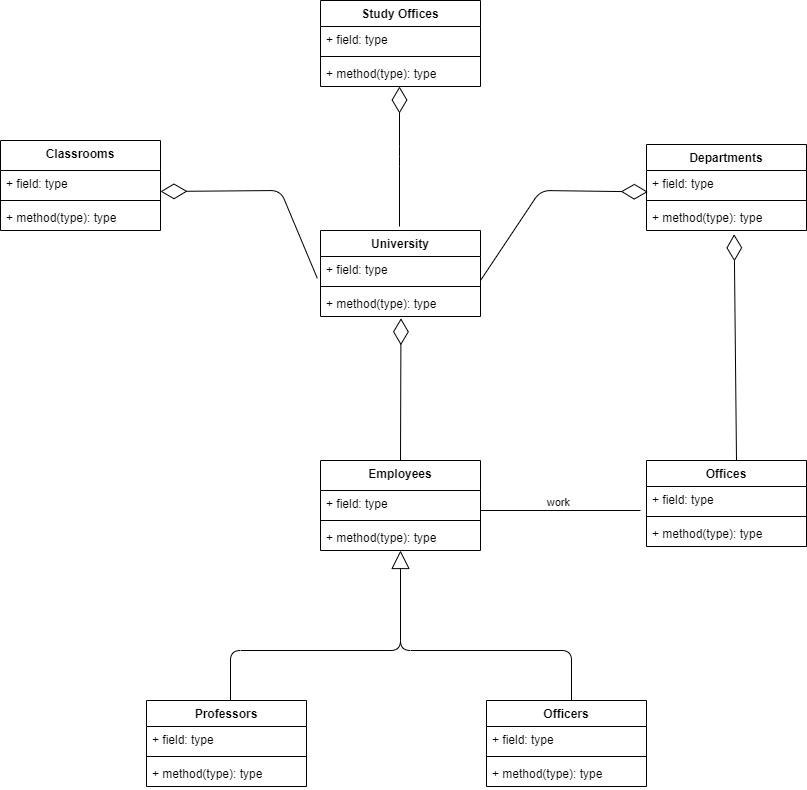

The diagram above was exported from draw.io. Its source (the exported page's mxGraphModel, read from the mxfile embedded in the PNG):
<mxGraphModel dx="1038" dy="579" grid="1" gridSize="10" guides="1" tooltips="1" connect="1" arrows="1" fold="1" page="1" pageScale="1" pageWidth="827" pageHeight="1169" math="0" shadow="0">
  <root>
    <mxCell id="0" />
    <mxCell id="1" parent="0" />
    <mxCell id="IGyEDXP_H7u7Bi-gW108-29" value="University" style="swimlane;fontStyle=1;align=center;verticalAlign=top;childLayout=stackLayout;horizontal=1;startSize=26;horizontalStack=0;resizeParent=1;resizeParentMax=0;resizeLast=0;collapsible=1;marginBottom=0;" vertex="1" parent="1">
      <mxGeometry x="334" y="340" width="160" height="86" as="geometry" />
    </mxCell>
    <mxCell id="IGyEDXP_H7u7Bi-gW108-30" value="+ field: type" style="text;strokeColor=none;fillColor=none;align=left;verticalAlign=top;spacingLeft=4;spacingRight=4;overflow=hidden;rotatable=0;points=[[0,0.5],[1,0.5]];portConstraint=eastwest;" vertex="1" parent="IGyEDXP_H7u7Bi-gW108-29">
      <mxGeometry y="26" width="160" height="26" as="geometry" />
    </mxCell>
    <mxCell id="IGyEDXP_H7u7Bi-gW108-31" value="" style="line;strokeWidth=1;fillColor=none;align=left;verticalAlign=middle;spacingTop=-1;spacingLeft=3;spacingRight=3;rotatable=0;labelPosition=right;points=[];portConstraint=eastwest;" vertex="1" parent="IGyEDXP_H7u7Bi-gW108-29">
      <mxGeometry y="52" width="160" height="8" as="geometry" />
    </mxCell>
    <mxCell id="IGyEDXP_H7u7Bi-gW108-32" value="+ method(type): type" style="text;strokeColor=none;fillColor=none;align=left;verticalAlign=top;spacingLeft=4;spacingRight=4;overflow=hidden;rotatable=0;points=[[0,0.5],[1,0.5]];portConstraint=eastwest;" vertex="1" parent="IGyEDXP_H7u7Bi-gW108-29">
      <mxGeometry y="60" width="160" height="26" as="geometry" />
    </mxCell>
    <mxCell id="IGyEDXP_H7u7Bi-gW108-33" value="Classrooms" style="swimlane;fontStyle=1;align=center;verticalAlign=top;childLayout=stackLayout;horizontal=1;startSize=30;horizontalStack=0;resizeParent=1;resizeParentMax=0;resizeLast=0;collapsible=1;marginBottom=0;" vertex="1" parent="1">
      <mxGeometry x="14" y="250" width="160" height="90" as="geometry" />
    </mxCell>
    <mxCell id="IGyEDXP_H7u7Bi-gW108-34" value="+ field: type" style="text;strokeColor=none;fillColor=none;align=left;verticalAlign=top;spacingLeft=4;spacingRight=4;overflow=hidden;rotatable=0;points=[[0,0.5],[1,0.5]];portConstraint=eastwest;" vertex="1" parent="IGyEDXP_H7u7Bi-gW108-33">
      <mxGeometry y="30" width="160" height="26" as="geometry" />
    </mxCell>
    <mxCell id="IGyEDXP_H7u7Bi-gW108-35" value="" style="line;strokeWidth=1;fillColor=none;align=left;verticalAlign=middle;spacingTop=-1;spacingLeft=3;spacingRight=3;rotatable=0;labelPosition=right;points=[];portConstraint=eastwest;" vertex="1" parent="IGyEDXP_H7u7Bi-gW108-33">
      <mxGeometry y="56" width="160" height="8" as="geometry" />
    </mxCell>
    <mxCell id="IGyEDXP_H7u7Bi-gW108-36" value="+ method(type): type" style="text;strokeColor=none;fillColor=none;align=left;verticalAlign=top;spacingLeft=4;spacingRight=4;overflow=hidden;rotatable=0;points=[[0,0.5],[1,0.5]];portConstraint=eastwest;" vertex="1" parent="IGyEDXP_H7u7Bi-gW108-33">
      <mxGeometry y="64" width="160" height="26" as="geometry" />
    </mxCell>
    <mxCell id="IGyEDXP_H7u7Bi-gW108-37" value="Departments" style="swimlane;fontStyle=1;align=center;verticalAlign=top;childLayout=stackLayout;horizontal=1;startSize=26;horizontalStack=0;resizeParent=1;resizeParentMax=0;resizeLast=0;collapsible=1;marginBottom=0;" vertex="1" parent="1">
      <mxGeometry x="660" y="254" width="160" height="86" as="geometry" />
    </mxCell>
    <mxCell id="IGyEDXP_H7u7Bi-gW108-38" value="+ field: type" style="text;strokeColor=none;fillColor=none;align=left;verticalAlign=top;spacingLeft=4;spacingRight=4;overflow=hidden;rotatable=0;points=[[0,0.5],[1,0.5]];portConstraint=eastwest;" vertex="1" parent="IGyEDXP_H7u7Bi-gW108-37">
      <mxGeometry y="26" width="160" height="26" as="geometry" />
    </mxCell>
    <mxCell id="IGyEDXP_H7u7Bi-gW108-39" value="" style="line;strokeWidth=1;fillColor=none;align=left;verticalAlign=middle;spacingTop=-1;spacingLeft=3;spacingRight=3;rotatable=0;labelPosition=right;points=[];portConstraint=eastwest;" vertex="1" parent="IGyEDXP_H7u7Bi-gW108-37">
      <mxGeometry y="52" width="160" height="8" as="geometry" />
    </mxCell>
    <mxCell id="IGyEDXP_H7u7Bi-gW108-40" value="+ method(type): type" style="text;strokeColor=none;fillColor=none;align=left;verticalAlign=top;spacingLeft=4;spacingRight=4;overflow=hidden;rotatable=0;points=[[0,0.5],[1,0.5]];portConstraint=eastwest;" vertex="1" parent="IGyEDXP_H7u7Bi-gW108-37">
      <mxGeometry y="60" width="160" height="26" as="geometry" />
    </mxCell>
    <mxCell id="IGyEDXP_H7u7Bi-gW108-41" value="Study Offices" style="swimlane;fontStyle=1;align=center;verticalAlign=top;childLayout=stackLayout;horizontal=1;startSize=26;horizontalStack=0;resizeParent=1;resizeParentMax=0;resizeLast=0;collapsible=1;marginBottom=0;" vertex="1" parent="1">
      <mxGeometry x="334" y="110" width="160" height="86" as="geometry" />
    </mxCell>
    <mxCell id="IGyEDXP_H7u7Bi-gW108-42" value="+ field: type" style="text;strokeColor=none;fillColor=none;align=left;verticalAlign=top;spacingLeft=4;spacingRight=4;overflow=hidden;rotatable=0;points=[[0,0.5],[1,0.5]];portConstraint=eastwest;" vertex="1" parent="IGyEDXP_H7u7Bi-gW108-41">
      <mxGeometry y="26" width="160" height="26" as="geometry" />
    </mxCell>
    <mxCell id="IGyEDXP_H7u7Bi-gW108-43" value="" style="line;strokeWidth=1;fillColor=none;align=left;verticalAlign=middle;spacingTop=-1;spacingLeft=3;spacingRight=3;rotatable=0;labelPosition=right;points=[];portConstraint=eastwest;" vertex="1" parent="IGyEDXP_H7u7Bi-gW108-41">
      <mxGeometry y="52" width="160" height="8" as="geometry" />
    </mxCell>
    <mxCell id="IGyEDXP_H7u7Bi-gW108-44" value="+ method(type): type" style="text;strokeColor=none;fillColor=none;align=left;verticalAlign=top;spacingLeft=4;spacingRight=4;overflow=hidden;rotatable=0;points=[[0,0.5],[1,0.5]];portConstraint=eastwest;" vertex="1" parent="IGyEDXP_H7u7Bi-gW108-41">
      <mxGeometry y="60" width="160" height="26" as="geometry" />
    </mxCell>
    <mxCell id="IGyEDXP_H7u7Bi-gW108-52" value="Offices" style="swimlane;fontStyle=1;align=center;verticalAlign=top;childLayout=stackLayout;horizontal=1;startSize=26;horizontalStack=0;resizeParent=1;resizeParentMax=0;resizeLast=0;collapsible=1;marginBottom=0;" vertex="1" parent="1">
      <mxGeometry x="660" y="570" width="160" height="86" as="geometry" />
    </mxCell>
    <mxCell id="IGyEDXP_H7u7Bi-gW108-53" value="+ field: type" style="text;strokeColor=none;fillColor=none;align=left;verticalAlign=top;spacingLeft=4;spacingRight=4;overflow=hidden;rotatable=0;points=[[0,0.5],[1,0.5]];portConstraint=eastwest;" vertex="1" parent="IGyEDXP_H7u7Bi-gW108-52">
      <mxGeometry y="26" width="160" height="26" as="geometry" />
    </mxCell>
    <mxCell id="IGyEDXP_H7u7Bi-gW108-54" value="" style="line;strokeWidth=1;fillColor=none;align=left;verticalAlign=middle;spacingTop=-1;spacingLeft=3;spacingRight=3;rotatable=0;labelPosition=right;points=[];portConstraint=eastwest;" vertex="1" parent="IGyEDXP_H7u7Bi-gW108-52">
      <mxGeometry y="52" width="160" height="8" as="geometry" />
    </mxCell>
    <mxCell id="IGyEDXP_H7u7Bi-gW108-55" value="+ method(type): type" style="text;strokeColor=none;fillColor=none;align=left;verticalAlign=top;spacingLeft=4;spacingRight=4;overflow=hidden;rotatable=0;points=[[0,0.5],[1,0.5]];portConstraint=eastwest;" vertex="1" parent="IGyEDXP_H7u7Bi-gW108-52">
      <mxGeometry y="60" width="160" height="26" as="geometry" />
    </mxCell>
    <mxCell id="IGyEDXP_H7u7Bi-gW108-57" value="" style="endArrow=diamondThin;endFill=0;endSize=24;html=1;" edge="1" parent="1">
      <mxGeometry width="160" relative="1" as="geometry">
        <mxPoint x="413" y="336" as="sourcePoint" />
        <mxPoint x="413" y="196" as="targetPoint" />
        <Array as="points">
          <mxPoint x="413" y="266" />
        </Array>
      </mxGeometry>
    </mxCell>
    <mxCell id="IGyEDXP_H7u7Bi-gW108-58" value="" style="endArrow=diamondThin;endFill=0;endSize=24;html=1;entryX=0.008;entryY=0.823;entryDx=0;entryDy=0;entryPerimeter=0;" edge="1" parent="1" target="IGyEDXP_H7u7Bi-gW108-38">
      <mxGeometry width="160" relative="1" as="geometry">
        <mxPoint x="494" y="390" as="sourcePoint" />
        <mxPoint x="654" y="301" as="targetPoint" />
        <Array as="points">
          <mxPoint x="554" y="300" />
        </Array>
      </mxGeometry>
    </mxCell>
    <mxCell id="IGyEDXP_H7u7Bi-gW108-59" value="" style="endArrow=diamondThin;endFill=0;endSize=24;html=1;exitX=-0.02;exitY=0.838;exitDx=0;exitDy=0;exitPerimeter=0;" edge="1" parent="1" source="IGyEDXP_H7u7Bi-gW108-30">
      <mxGeometry width="160" relative="1" as="geometry">
        <mxPoint x="354" y="390" as="sourcePoint" />
        <mxPoint x="174" y="301" as="targetPoint" />
        <Array as="points">
          <mxPoint x="294" y="300" />
        </Array>
      </mxGeometry>
    </mxCell>
    <mxCell id="IGyEDXP_H7u7Bi-gW108-60" value="" style="endArrow=diamondThin;endFill=0;endSize=24;html=1;entryX=0.548;entryY=1.146;entryDx=0;entryDy=0;entryPerimeter=0;" edge="1" parent="1" target="IGyEDXP_H7u7Bi-gW108-40">
      <mxGeometry width="160" relative="1" as="geometry">
        <mxPoint x="750" y="570" as="sourcePoint" />
        <mxPoint x="750" y="450" as="targetPoint" />
      </mxGeometry>
    </mxCell>
    <mxCell id="IGyEDXP_H7u7Bi-gW108-61" value="Employees" style="swimlane;fontStyle=1;align=center;verticalAlign=top;childLayout=stackLayout;horizontal=1;startSize=30;horizontalStack=0;resizeParent=1;resizeParentMax=0;resizeLast=0;collapsible=1;marginBottom=0;" vertex="1" parent="1">
      <mxGeometry x="334" y="570" width="160" height="90" as="geometry" />
    </mxCell>
    <mxCell id="IGyEDXP_H7u7Bi-gW108-62" value="+ field: type" style="text;strokeColor=none;fillColor=none;align=left;verticalAlign=top;spacingLeft=4;spacingRight=4;overflow=hidden;rotatable=0;points=[[0,0.5],[1,0.5]];portConstraint=eastwest;" vertex="1" parent="IGyEDXP_H7u7Bi-gW108-61">
      <mxGeometry y="30" width="160" height="26" as="geometry" />
    </mxCell>
    <mxCell id="IGyEDXP_H7u7Bi-gW108-63" value="" style="line;strokeWidth=1;fillColor=none;align=left;verticalAlign=middle;spacingTop=-1;spacingLeft=3;spacingRight=3;rotatable=0;labelPosition=right;points=[];portConstraint=eastwest;" vertex="1" parent="IGyEDXP_H7u7Bi-gW108-61">
      <mxGeometry y="56" width="160" height="8" as="geometry" />
    </mxCell>
    <mxCell id="IGyEDXP_H7u7Bi-gW108-64" value="+ method(type): type" style="text;strokeColor=none;fillColor=none;align=left;verticalAlign=top;spacingLeft=4;spacingRight=4;overflow=hidden;rotatable=0;points=[[0,0.5],[1,0.5]];portConstraint=eastwest;" vertex="1" parent="IGyEDXP_H7u7Bi-gW108-61">
      <mxGeometry y="64" width="160" height="26" as="geometry" />
    </mxCell>
    <mxCell id="IGyEDXP_H7u7Bi-gW108-65" value="" style="endArrow=diamondThin;endFill=0;endSize=24;html=1;entryX=0.503;entryY=1.069;entryDx=0;entryDy=0;entryPerimeter=0;exitX=0.5;exitY=0;exitDx=0;exitDy=0;" edge="1" parent="1" source="IGyEDXP_H7u7Bi-gW108-61" target="IGyEDXP_H7u7Bi-gW108-32">
      <mxGeometry width="160" relative="1" as="geometry">
        <mxPoint x="420" y="590" as="sourcePoint" />
        <mxPoint x="420" y="770" as="targetPoint" />
      </mxGeometry>
    </mxCell>
    <mxCell id="IGyEDXP_H7u7Bi-gW108-66" value="Professors" style="swimlane;fontStyle=1;align=center;verticalAlign=top;childLayout=stackLayout;horizontal=1;startSize=26;horizontalStack=0;resizeParent=1;resizeParentMax=0;resizeLast=0;collapsible=1;marginBottom=0;" vertex="1" parent="1">
      <mxGeometry x="160" y="810" width="160" height="86" as="geometry" />
    </mxCell>
    <mxCell id="IGyEDXP_H7u7Bi-gW108-67" value="+ field: type" style="text;strokeColor=none;fillColor=none;align=left;verticalAlign=top;spacingLeft=4;spacingRight=4;overflow=hidden;rotatable=0;points=[[0,0.5],[1,0.5]];portConstraint=eastwest;" vertex="1" parent="IGyEDXP_H7u7Bi-gW108-66">
      <mxGeometry y="26" width="160" height="26" as="geometry" />
    </mxCell>
    <mxCell id="IGyEDXP_H7u7Bi-gW108-68" value="" style="line;strokeWidth=1;fillColor=none;align=left;verticalAlign=middle;spacingTop=-1;spacingLeft=3;spacingRight=3;rotatable=0;labelPosition=right;points=[];portConstraint=eastwest;" vertex="1" parent="IGyEDXP_H7u7Bi-gW108-66">
      <mxGeometry y="52" width="160" height="8" as="geometry" />
    </mxCell>
    <mxCell id="IGyEDXP_H7u7Bi-gW108-69" value="+ method(type): type" style="text;strokeColor=none;fillColor=none;align=left;verticalAlign=top;spacingLeft=4;spacingRight=4;overflow=hidden;rotatable=0;points=[[0,0.5],[1,0.5]];portConstraint=eastwest;" vertex="1" parent="IGyEDXP_H7u7Bi-gW108-66">
      <mxGeometry y="60" width="160" height="26" as="geometry" />
    </mxCell>
    <mxCell id="IGyEDXP_H7u7Bi-gW108-70" value="Officers" style="swimlane;fontStyle=1;align=center;verticalAlign=top;childLayout=stackLayout;horizontal=1;startSize=26;horizontalStack=0;resizeParent=1;resizeParentMax=0;resizeLast=0;collapsible=1;marginBottom=0;" vertex="1" parent="1">
      <mxGeometry x="500" y="810" width="160" height="86" as="geometry" />
    </mxCell>
    <mxCell id="IGyEDXP_H7u7Bi-gW108-71" value="+ field: type" style="text;strokeColor=none;fillColor=none;align=left;verticalAlign=top;spacingLeft=4;spacingRight=4;overflow=hidden;rotatable=0;points=[[0,0.5],[1,0.5]];portConstraint=eastwest;" vertex="1" parent="IGyEDXP_H7u7Bi-gW108-70">
      <mxGeometry y="26" width="160" height="26" as="geometry" />
    </mxCell>
    <mxCell id="IGyEDXP_H7u7Bi-gW108-72" value="" style="line;strokeWidth=1;fillColor=none;align=left;verticalAlign=middle;spacingTop=-1;spacingLeft=3;spacingRight=3;rotatable=0;labelPosition=right;points=[];portConstraint=eastwest;" vertex="1" parent="IGyEDXP_H7u7Bi-gW108-70">
      <mxGeometry y="52" width="160" height="8" as="geometry" />
    </mxCell>
    <mxCell id="IGyEDXP_H7u7Bi-gW108-73" value="+ method(type): type" style="text;strokeColor=none;fillColor=none;align=left;verticalAlign=top;spacingLeft=4;spacingRight=4;overflow=hidden;rotatable=0;points=[[0,0.5],[1,0.5]];portConstraint=eastwest;" vertex="1" parent="IGyEDXP_H7u7Bi-gW108-70">
      <mxGeometry y="60" width="160" height="26" as="geometry" />
    </mxCell>
    <mxCell id="IGyEDXP_H7u7Bi-gW108-74" value="" style="endArrow=none;html=1;edgeStyle=orthogonalEdgeStyle;" edge="1" parent="1">
      <mxGeometry relative="1" as="geometry">
        <mxPoint x="244" y="810" as="sourcePoint" />
        <mxPoint x="414" y="740" as="targetPoint" />
        <Array as="points">
          <mxPoint x="244" y="760" />
          <mxPoint x="414" y="760" />
        </Array>
      </mxGeometry>
    </mxCell>
    <mxCell id="IGyEDXP_H7u7Bi-gW108-77" value="" style="endArrow=none;html=1;edgeStyle=orthogonalEdgeStyle;" edge="1" parent="1">
      <mxGeometry relative="1" as="geometry">
        <mxPoint x="414" y="730" as="sourcePoint" />
        <mxPoint x="585" y="810" as="targetPoint" />
        <Array as="points">
          <mxPoint x="585" y="760" />
        </Array>
      </mxGeometry>
    </mxCell>
    <mxCell id="IGyEDXP_H7u7Bi-gW108-81" value="" style="endArrow=none;html=1;edgeStyle=orthogonalEdgeStyle;" edge="1" parent="1">
      <mxGeometry relative="1" as="geometry">
        <mxPoint x="494" y="620" as="sourcePoint" />
        <mxPoint x="654" y="620" as="targetPoint" />
      </mxGeometry>
    </mxCell>
    <mxCell id="IGyEDXP_H7u7Bi-gW108-83" value="work" style="edgeLabel;resizable=0;html=1;align=right;verticalAlign=bottom;" connectable="0" vertex="1" parent="IGyEDXP_H7u7Bi-gW108-81">
      <mxGeometry x="1" relative="1" as="geometry">
        <mxPoint x="-70" as="offset" />
      </mxGeometry>
    </mxCell>
    <mxCell id="IGyEDXP_H7u7Bi-gW108-86" value="" style="endArrow=block;endSize=16;endFill=0;html=1;" edge="1" parent="1">
      <mxGeometry width="160" relative="1" as="geometry">
        <mxPoint x="414" y="750" as="sourcePoint" />
        <mxPoint x="414" y="660" as="targetPoint" />
      </mxGeometry>
    </mxCell>
  </root>
</mxGraphModel>